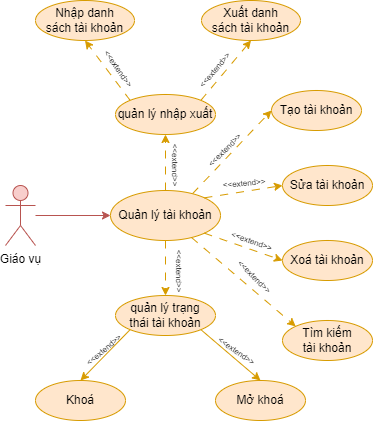

The diagram above was exported from draw.io. Its source (the exported page's mxGraphModel, read from the mxfile embedded in the PNG):
<mxGraphModel dx="1050" dy="621" grid="1" gridSize="10" guides="1" tooltips="1" connect="1" arrows="1" fold="1" page="1" pageScale="1" pageWidth="850" pageHeight="1100" math="0" shadow="0">
  <root>
    <mxCell id="0" />
    <mxCell id="1" parent="0" />
    <mxCell id="ruHML_9ncToxAH26gTp4-1" style="rounded=0;orthogonalLoop=1;jettySize=auto;html=1;entryX=0;entryY=0.5;entryDx=0;entryDy=0;fillColor=#f8cecc;strokeColor=#b85450;" edge="1" parent="1" source="ruHML_9ncToxAH26gTp4-2" target="ruHML_9ncToxAH26gTp4-5">
      <mxGeometry relative="1" as="geometry" />
    </mxCell>
    <mxCell id="ruHML_9ncToxAH26gTp4-2" value="Giáo vụ" style="shape=umlActor;verticalLabelPosition=bottom;verticalAlign=top;html=1;outlineConnect=0;fillColor=#f8cecc;strokeColor=#b85450;" vertex="1" parent="1">
      <mxGeometry x="84" y="265" width="30" height="60" as="geometry" />
    </mxCell>
    <mxCell id="ruHML_9ncToxAH26gTp4-3" style="rounded=0;orthogonalLoop=1;jettySize=auto;html=1;entryX=0;entryY=0;entryDx=0;entryDy=0;fillColor=#ffe6cc;strokeColor=#d79b00;dashed=1;dashPattern=8 8;" edge="1" parent="1" source="ruHML_9ncToxAH26gTp4-5" target="ruHML_9ncToxAH26gTp4-12">
      <mxGeometry relative="1" as="geometry" />
    </mxCell>
    <mxCell id="ruHML_9ncToxAH26gTp4-4" style="edgeStyle=orthogonalEdgeStyle;rounded=0;orthogonalLoop=1;jettySize=auto;html=1;entryX=0.5;entryY=0;entryDx=0;entryDy=0;fillColor=#ffe6cc;strokeColor=#d79b00;dashed=1;dashPattern=8 8;" edge="1" parent="1" source="ruHML_9ncToxAH26gTp4-5" target="ruHML_9ncToxAH26gTp4-19">
      <mxGeometry relative="1" as="geometry" />
    </mxCell>
    <mxCell id="ruHML_9ncToxAH26gTp4-26" style="rounded=0;orthogonalLoop=1;jettySize=auto;html=1;entryX=0.5;entryY=1;entryDx=0;entryDy=0;fillColor=#ffe6cc;strokeColor=#d79b00;dashed=1;dashPattern=8 8;" edge="1" parent="1" source="ruHML_9ncToxAH26gTp4-5" target="ruHML_9ncToxAH26gTp4-25">
      <mxGeometry relative="1" as="geometry" />
    </mxCell>
    <mxCell id="ruHML_9ncToxAH26gTp4-5" value="Quản lý tài khoản" style="ellipse;whiteSpace=wrap;html=1;fillColor=#ffe6cc;strokeColor=#d79b00;" vertex="1" parent="1">
      <mxGeometry x="189" y="270" width="110" height="50" as="geometry" />
    </mxCell>
    <mxCell id="ruHML_9ncToxAH26gTp4-6" style="rounded=0;orthogonalLoop=1;jettySize=auto;html=1;entryX=0;entryY=0.5;entryDx=0;entryDy=0;fillColor=#ffe6cc;strokeColor=#d79b00;exitX=0.747;exitY=0.061;exitDx=0;exitDy=0;exitPerimeter=0;dashed=1;dashPattern=8 8;" edge="1" parent="1" source="ruHML_9ncToxAH26gTp4-5" target="ruHML_9ncToxAH26gTp4-9">
      <mxGeometry relative="1" as="geometry">
        <mxPoint x="270" y="243" as="sourcePoint" />
      </mxGeometry>
    </mxCell>
    <mxCell id="ruHML_9ncToxAH26gTp4-7" style="rounded=0;orthogonalLoop=1;jettySize=auto;html=1;entryX=0;entryY=0.5;entryDx=0;entryDy=0;fillColor=#ffe6cc;strokeColor=#d79b00;exitX=1;exitY=0;exitDx=0;exitDy=0;dashed=1;dashPattern=8 8;" edge="1" parent="1" source="ruHML_9ncToxAH26gTp4-5" target="ruHML_9ncToxAH26gTp4-10">
      <mxGeometry relative="1" as="geometry">
        <mxPoint x="291" y="260" as="sourcePoint" />
      </mxGeometry>
    </mxCell>
    <mxCell id="ruHML_9ncToxAH26gTp4-8" style="rounded=0;orthogonalLoop=1;jettySize=auto;html=1;exitX=1;exitY=1;exitDx=0;exitDy=0;entryX=0;entryY=0.5;entryDx=0;entryDy=0;fillColor=#ffe6cc;strokeColor=#d79b00;dashed=1;dashPattern=8 8;" edge="1" parent="1" source="ruHML_9ncToxAH26gTp4-5" target="ruHML_9ncToxAH26gTp4-11">
      <mxGeometry relative="1" as="geometry">
        <mxPoint x="278" y="274" as="sourcePoint" />
      </mxGeometry>
    </mxCell>
    <mxCell id="ruHML_9ncToxAH26gTp4-9" value="Tạo tài khoản" style="ellipse;whiteSpace=wrap;html=1;fillColor=#ffe6cc;strokeColor=#d79b00;" vertex="1" parent="1">
      <mxGeometry x="350" y="170" width="90" height="40" as="geometry" />
    </mxCell>
    <mxCell id="ruHML_9ncToxAH26gTp4-10" value="Sửa tài khoản" style="ellipse;whiteSpace=wrap;html=1;fillColor=#ffe6cc;strokeColor=#d79b00;" vertex="1" parent="1">
      <mxGeometry x="361" y="245" width="90" height="40" as="geometry" />
    </mxCell>
    <mxCell id="ruHML_9ncToxAH26gTp4-11" value="Xoá tài khoản" style="ellipse;whiteSpace=wrap;html=1;fillColor=#ffe6cc;strokeColor=#d79b00;" vertex="1" parent="1">
      <mxGeometry x="361" y="320" width="90" height="40" as="geometry" />
    </mxCell>
    <mxCell id="ruHML_9ncToxAH26gTp4-12" value="Tìm kiếm&lt;br&gt;tài khoản" style="ellipse;whiteSpace=wrap;html=1;fillColor=#ffe6cc;strokeColor=#d79b00;" vertex="1" parent="1">
      <mxGeometry x="361" y="400" width="90" height="40" as="geometry" />
    </mxCell>
    <mxCell id="ruHML_9ncToxAH26gTp4-13" value="&lt;font style=&quot;font-size: 8px;&quot;&gt;&amp;lt;&amp;lt;extend&amp;gt;&amp;gt;&lt;/font&gt;" style="text;html=1;strokeColor=none;fillColor=none;align=center;verticalAlign=middle;whiteSpace=wrap;rounded=0;rotation=-45;" vertex="1" parent="1">
      <mxGeometry x="273" y="214" width="60" height="30" as="geometry" />
    </mxCell>
    <mxCell id="ruHML_9ncToxAH26gTp4-14" value="&lt;font style=&quot;font-size: 8px;&quot;&gt;&amp;lt;&amp;lt;extend&amp;gt;&amp;gt;&lt;/font&gt;" style="text;html=1;strokeColor=none;fillColor=none;align=center;verticalAlign=middle;whiteSpace=wrap;rounded=0;rotation=-5;" vertex="1" parent="1">
      <mxGeometry x="293" y="247" width="60" height="30" as="geometry" />
    </mxCell>
    <mxCell id="ruHML_9ncToxAH26gTp4-15" value="&lt;font style=&quot;font-size: 8px;&quot;&gt;&amp;lt;&amp;lt;extend&amp;gt;&amp;gt;&lt;/font&gt;" style="text;html=1;strokeColor=none;fillColor=none;align=center;verticalAlign=middle;whiteSpace=wrap;rounded=0;rotation=20;" vertex="1" parent="1">
      <mxGeometry x="301" y="305" width="60" height="30" as="geometry" />
    </mxCell>
    <mxCell id="ruHML_9ncToxAH26gTp4-16" value="&lt;font style=&quot;font-size: 8px;&quot;&gt;&amp;lt;&amp;lt;extend&amp;gt;&amp;gt;&lt;/font&gt;" style="text;html=1;strokeColor=none;fillColor=none;align=center;verticalAlign=middle;whiteSpace=wrap;rounded=0;rotation=45;" vertex="1" parent="1">
      <mxGeometry x="304" y="341" width="60" height="30" as="geometry" />
    </mxCell>
    <mxCell id="ruHML_9ncToxAH26gTp4-17" style="rounded=0;orthogonalLoop=1;jettySize=auto;html=1;exitX=0;exitY=1;exitDx=0;exitDy=0;entryX=0.5;entryY=0;entryDx=0;entryDy=0;fillColor=#ffe6cc;strokeColor=#d79b00;" edge="1" parent="1" source="ruHML_9ncToxAH26gTp4-19" target="ruHML_9ncToxAH26gTp4-21">
      <mxGeometry relative="1" as="geometry" />
    </mxCell>
    <mxCell id="ruHML_9ncToxAH26gTp4-18" style="rounded=0;orthogonalLoop=1;jettySize=auto;html=1;exitX=1;exitY=1;exitDx=0;exitDy=0;entryX=0.5;entryY=0;entryDx=0;entryDy=0;fillColor=#ffe6cc;strokeColor=#d79b00;" edge="1" parent="1" source="ruHML_9ncToxAH26gTp4-19" target="ruHML_9ncToxAH26gTp4-22">
      <mxGeometry relative="1" as="geometry" />
    </mxCell>
    <mxCell id="ruHML_9ncToxAH26gTp4-19" value="quản lý trạng&lt;br&gt;thái tài khoản" style="ellipse;whiteSpace=wrap;html=1;fillColor=#ffe6cc;strokeColor=#d79b00;" vertex="1" parent="1">
      <mxGeometry x="194" y="375" width="100" height="40" as="geometry" />
    </mxCell>
    <mxCell id="ruHML_9ncToxAH26gTp4-20" value="&lt;font style=&quot;font-size: 8px;&quot;&gt;&amp;lt;&amp;lt;extend&amp;gt;&amp;gt;&lt;/font&gt;" style="text;html=1;strokeColor=none;fillColor=none;align=center;verticalAlign=middle;whiteSpace=wrap;rounded=0;rotation=90;" vertex="1" parent="1">
      <mxGeometry x="229" y="336" width="60" height="30" as="geometry" />
    </mxCell>
    <mxCell id="ruHML_9ncToxAH26gTp4-21" value="Khoá" style="ellipse;whiteSpace=wrap;html=1;fillColor=#ffe6cc;strokeColor=#d79b00;" vertex="1" parent="1">
      <mxGeometry x="114" y="460" width="90" height="40" as="geometry" />
    </mxCell>
    <mxCell id="ruHML_9ncToxAH26gTp4-22" value="Mở khoá" style="ellipse;whiteSpace=wrap;html=1;fillColor=#ffe6cc;strokeColor=#d79b00;" vertex="1" parent="1">
      <mxGeometry x="294" y="460" width="90" height="40" as="geometry" />
    </mxCell>
    <mxCell id="ruHML_9ncToxAH26gTp4-23" value="&lt;font style=&quot;font-size: 8px;&quot;&gt;&amp;lt;&amp;lt;extend&amp;gt;&amp;gt;&lt;/font&gt;" style="text;html=1;strokeColor=none;fillColor=none;align=center;verticalAlign=middle;whiteSpace=wrap;rounded=0;rotation=-40;" vertex="1" parent="1">
      <mxGeometry x="152" y="414" width="60" height="30" as="geometry" />
    </mxCell>
    <mxCell id="ruHML_9ncToxAH26gTp4-24" value="&lt;font style=&quot;font-size: 8px;&quot;&gt;&amp;lt;&amp;lt;extend&amp;gt;&amp;gt;&lt;/font&gt;" style="text;html=1;strokeColor=none;fillColor=none;align=center;verticalAlign=middle;whiteSpace=wrap;rounded=0;rotation=35;" vertex="1" parent="1">
      <mxGeometry x="286" y="415" width="60" height="30" as="geometry" />
    </mxCell>
    <mxCell id="ruHML_9ncToxAH26gTp4-34" style="rounded=0;orthogonalLoop=1;jettySize=auto;html=1;exitX=0;exitY=0;exitDx=0;exitDy=0;entryX=0.5;entryY=1;entryDx=0;entryDy=0;dashed=1;dashPattern=8 8;fillColor=#ffe6cc;strokeColor=#d79b00;" edge="1" parent="1" source="ruHML_9ncToxAH26gTp4-25" target="ruHML_9ncToxAH26gTp4-32">
      <mxGeometry relative="1" as="geometry" />
    </mxCell>
    <mxCell id="ruHML_9ncToxAH26gTp4-35" style="rounded=0;orthogonalLoop=1;jettySize=auto;html=1;exitX=1;exitY=0;exitDx=0;exitDy=0;entryX=0.5;entryY=1;entryDx=0;entryDy=0;dashed=1;dashPattern=8 8;fillColor=#ffe6cc;strokeColor=#d79b00;" edge="1" parent="1" source="ruHML_9ncToxAH26gTp4-25" target="ruHML_9ncToxAH26gTp4-31">
      <mxGeometry relative="1" as="geometry" />
    </mxCell>
    <mxCell id="ruHML_9ncToxAH26gTp4-25" value="quản lý nhập xuất" style="ellipse;whiteSpace=wrap;html=1;fillColor=#ffe6cc;strokeColor=#d79b00;" vertex="1" parent="1">
      <mxGeometry x="194" y="174" width="100" height="40" as="geometry" />
    </mxCell>
    <mxCell id="ruHML_9ncToxAH26gTp4-27" value="&lt;font style=&quot;font-size: 8px;&quot;&gt;&amp;lt;&amp;lt;extend&amp;gt;&amp;gt;&lt;/font&gt;" style="text;html=1;strokeColor=none;fillColor=none;align=center;verticalAlign=middle;whiteSpace=wrap;rounded=0;rotation=90;" vertex="1" parent="1">
      <mxGeometry x="225" y="230" width="60" height="30" as="geometry" />
    </mxCell>
    <mxCell id="ruHML_9ncToxAH26gTp4-31" value="Xuất danh&lt;br&gt;sách tài khoản" style="ellipse;whiteSpace=wrap;html=1;fillColor=#ffe6cc;strokeColor=#d79b00;" vertex="1" parent="1">
      <mxGeometry x="280" y="80" width="99" height="40" as="geometry" />
    </mxCell>
    <mxCell id="ruHML_9ncToxAH26gTp4-32" value="Nhập danh&lt;br&gt;sách tài khoản" style="ellipse;whiteSpace=wrap;html=1;fillColor=#ffe6cc;strokeColor=#d79b00;" vertex="1" parent="1">
      <mxGeometry x="114" y="80" width="99" height="40" as="geometry" />
    </mxCell>
    <mxCell id="ruHML_9ncToxAH26gTp4-36" value="&lt;font style=&quot;font-size: 8px;&quot;&gt;&amp;lt;&amp;lt;extend&amp;gt;&amp;gt;&lt;/font&gt;" style="text;html=1;strokeColor=none;fillColor=none;align=center;verticalAlign=middle;whiteSpace=wrap;rounded=0;rotation=55;" vertex="1" parent="1">
      <mxGeometry x="168" y="133" width="60" height="30" as="geometry" />
    </mxCell>
    <mxCell id="ruHML_9ncToxAH26gTp4-37" value="&lt;font style=&quot;font-size: 8px;&quot;&gt;&amp;lt;&amp;lt;extend&amp;gt;&amp;gt;&lt;/font&gt;" style="text;html=1;strokeColor=none;fillColor=none;align=center;verticalAlign=middle;whiteSpace=wrap;rounded=0;rotation=-50;" vertex="1" parent="1">
      <mxGeometry x="263" y="134" width="60" height="30" as="geometry" />
    </mxCell>
  </root>
</mxGraphModel>